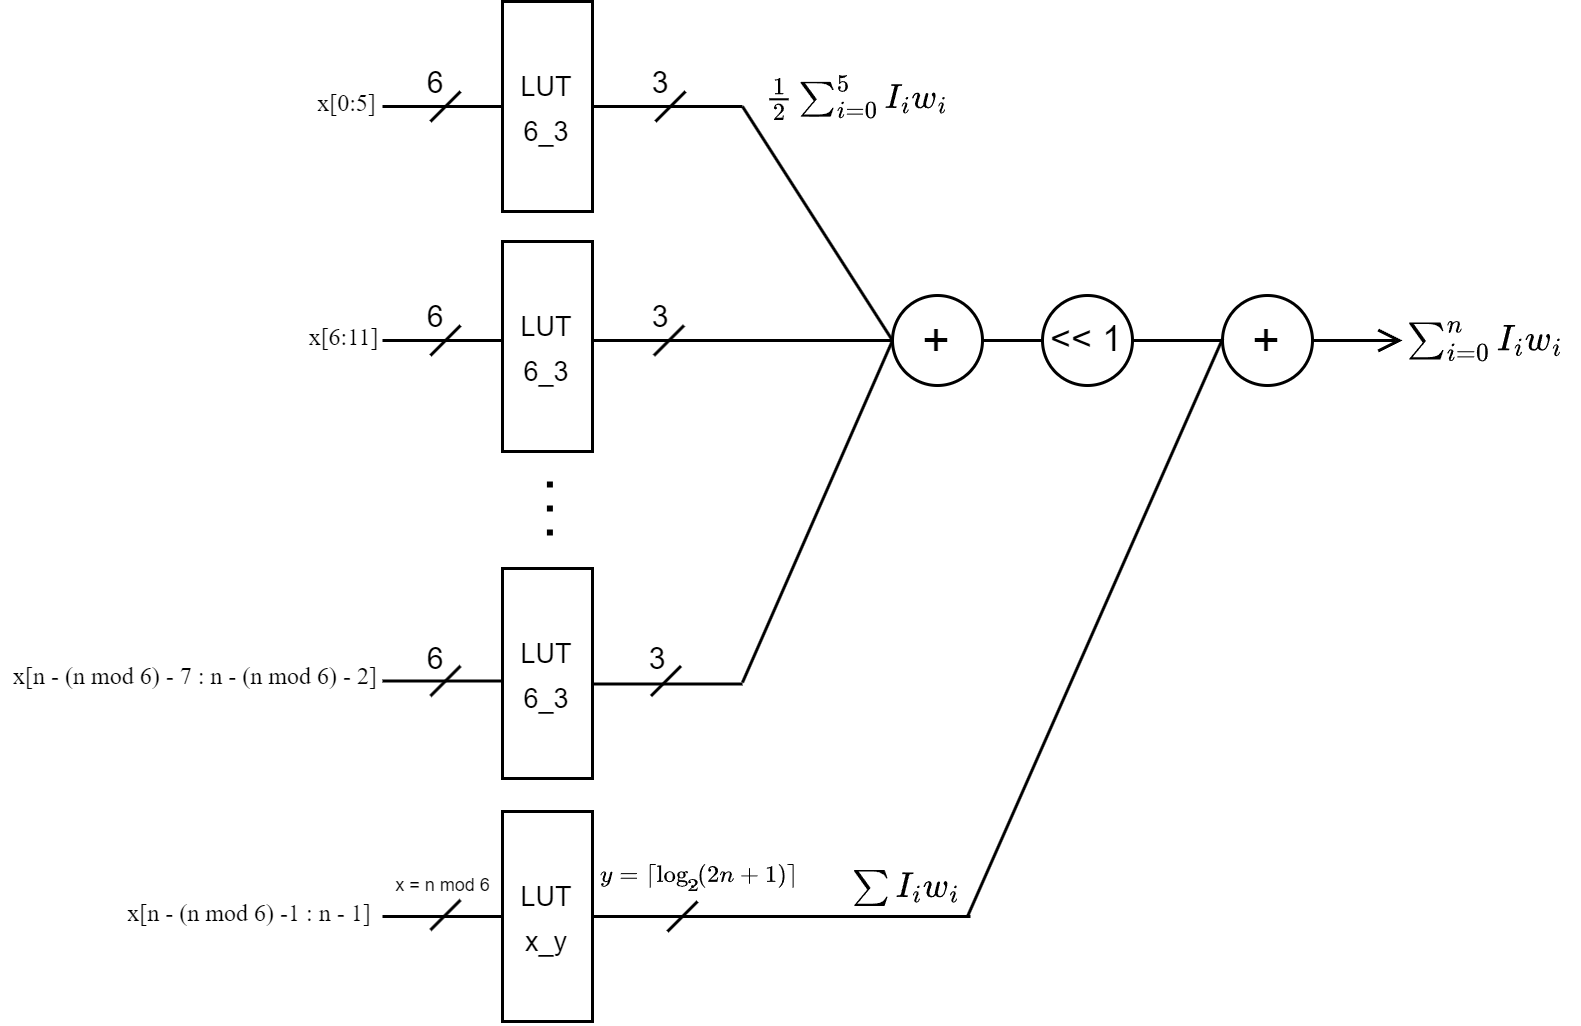

The diagram above was exported from draw.io. Its source (the exported page's mxGraphModel, read from the mxfile embedded in the PNG):
<mxGraphModel dx="562" dy="327" grid="1" gridSize="10" guides="1" tooltips="1" connect="1" arrows="1" fold="1" page="1" pageScale="1" pageWidth="827" pageHeight="1169" math="1" shadow="0">
  <root>
    <mxCell id="0" />
    <mxCell id="1" parent="0" />
    <mxCell id="x6zDmWg9pOaT2PleyvXY-9" value="" style="edgeStyle=orthogonalEdgeStyle;rounded=0;orthogonalLoop=1;jettySize=auto;html=1;fontSize=10;fontColor=#202124;endArrow=none;endFill=0;entryX=-0.01;entryY=0.111;entryDx=0;entryDy=0;entryPerimeter=0;" parent="1" source="x6zDmWg9pOaT2PleyvXY-2" target="x6zDmWg9pOaT2PleyvXY-8" edge="1">
      <mxGeometry relative="1" as="geometry" />
    </mxCell>
    <mxCell id="x6zDmWg9pOaT2PleyvXY-2" value="" style="verticalLabelPosition=bottom;shadow=0;dashed=0;align=center;html=1;verticalAlign=top;shape=mxgraph.electrical.logic_gates.logic_gate;operation=xor;negating=1;negSize=0.15;labelBackgroundColor=none;fontSize=6;fontColor=#202124;strokeColor=default;fillColor=default;" parent="1" vertex="1">
      <mxGeometry x="198" y="305" width="50" height="30" as="geometry" />
    </mxCell>
    <mxCell id="x6zDmWg9pOaT2PleyvXY-10" value="" style="edgeStyle=orthogonalEdgeStyle;rounded=0;orthogonalLoop=1;jettySize=auto;html=1;fontSize=10;fontColor=#202124;endArrow=none;endFill=0;" parent="1" source="x6zDmWg9pOaT2PleyvXY-3" edge="1">
      <mxGeometry relative="1" as="geometry">
        <mxPoint x="280" y="365" as="targetPoint" />
      </mxGeometry>
    </mxCell>
    <mxCell id="x6zDmWg9pOaT2PleyvXY-3" value="" style="verticalLabelPosition=bottom;shadow=0;dashed=0;align=center;html=1;verticalAlign=top;shape=mxgraph.electrical.logic_gates.logic_gate;operation=xor;negating=1;negSize=0.15;labelBackgroundColor=none;fontSize=6;fontColor=#202124;strokeColor=default;fillColor=default;" parent="1" vertex="1">
      <mxGeometry x="198" y="350" width="50" height="30" as="geometry" />
    </mxCell>
    <mxCell id="x6zDmWg9pOaT2PleyvXY-11" value="" style="edgeStyle=orthogonalEdgeStyle;rounded=0;orthogonalLoop=1;jettySize=auto;html=1;fontSize=10;fontColor=#202124;endArrow=none;endFill=0;entryX=0.004;entryY=0.918;entryDx=0;entryDy=0;entryPerimeter=0;" parent="1" source="x6zDmWg9pOaT2PleyvXY-4" target="x6zDmWg9pOaT2PleyvXY-8" edge="1">
      <mxGeometry relative="1" as="geometry">
        <mxPoint x="279" y="465" as="targetPoint" />
      </mxGeometry>
    </mxCell>
    <mxCell id="x6zDmWg9pOaT2PleyvXY-4" value="" style="verticalLabelPosition=bottom;shadow=0;dashed=0;align=center;html=1;verticalAlign=top;shape=mxgraph.electrical.logic_gates.logic_gate;operation=xor;negating=1;negSize=0.15;labelBackgroundColor=none;fontSize=6;fontColor=#202124;strokeColor=default;fillColor=default;" parent="1" vertex="1">
      <mxGeometry x="198" y="450" width="50" height="30" as="geometry" />
    </mxCell>
    <mxCell id="x6zDmWg9pOaT2PleyvXY-6" value="" style="endArrow=none;dashed=1;html=1;dashPattern=1 3;strokeWidth=2;rounded=0;fontSize=6;fontColor=#202124;" parent="1" edge="1">
      <mxGeometry width="50" height="50" relative="1" as="geometry">
        <mxPoint x="222.93" y="420" as="sourcePoint" />
        <mxPoint x="222.93" y="400" as="targetPoint" />
      </mxGeometry>
    </mxCell>
    <mxCell id="x6zDmWg9pOaT2PleyvXY-8" value="&lt;font style=&quot;font-size: 10px;&quot;&gt;POPCOUNT&lt;/font&gt;" style="rounded=0;whiteSpace=wrap;html=1;labelBackgroundColor=none;fontSize=6;fontColor=#202124;strokeColor=default;fillColor=default;horizontal=0;" parent="1" vertex="1">
      <mxGeometry x="280" y="300" width="30" height="180" as="geometry" />
    </mxCell>
    <mxCell id="x6zDmWg9pOaT2PleyvXY-12" value="&lt;font style=&quot;font-size: 8px;&quot;&gt;W&lt;sub&gt;1&lt;/sub&gt;&lt;/font&gt;" style="text;html=1;strokeColor=none;fillColor=none;align=center;verticalAlign=middle;whiteSpace=wrap;rounded=0;labelBackgroundColor=none;fontSize=8;fontColor=#202124;" parent="1" vertex="1">
      <mxGeometry x="178" y="319" width="20" height="20" as="geometry" />
    </mxCell>
    <mxCell id="x6zDmWg9pOaT2PleyvXY-13" value="&lt;font style=&quot;&quot;&gt;&lt;font style=&quot;font-size: 8px;&quot;&gt;W&lt;/font&gt;&lt;sub style=&quot;font-size: 8px;&quot;&gt;2&lt;/sub&gt;&lt;/font&gt;" style="text;html=1;strokeColor=none;fillColor=none;align=center;verticalAlign=middle;whiteSpace=wrap;rounded=0;labelBackgroundColor=none;fontSize=8;fontColor=#202124;" parent="1" vertex="1">
      <mxGeometry x="178" y="360" width="20" height="20" as="geometry" />
    </mxCell>
    <mxCell id="x6zDmWg9pOaT2PleyvXY-14" value="&lt;font style=&quot;font-size: 8px;&quot;&gt;W&lt;sub&gt;N&lt;/sub&gt;&lt;/font&gt;" style="text;html=1;strokeColor=none;fillColor=none;align=center;verticalAlign=middle;whiteSpace=wrap;rounded=0;labelBackgroundColor=none;fontSize=8;fontColor=#202124;" parent="1" vertex="1">
      <mxGeometry x="178" y="461" width="20" height="20" as="geometry" />
    </mxCell>
    <mxCell id="x6zDmWg9pOaT2PleyvXY-15" value="&lt;font style=&quot;font-size: 8px;&quot;&gt;x&lt;/font&gt;&lt;font style=&quot;font-size: 6.66667px;&quot;&gt;&lt;sub&gt;1&lt;/sub&gt;&lt;/font&gt;" style="text;html=1;strokeColor=none;fillColor=none;align=center;verticalAlign=middle;whiteSpace=wrap;rounded=0;labelBackgroundColor=none;fontSize=8;fontColor=#202124;" parent="1" vertex="1">
      <mxGeometry x="178" y="300" width="20" height="20" as="geometry" />
    </mxCell>
    <mxCell id="x6zDmWg9pOaT2PleyvXY-16" value="&lt;font style=&quot;font-size: 8px;&quot;&gt;x&lt;sub&gt;2&lt;/sub&gt;&lt;/font&gt;" style="text;html=1;strokeColor=none;fillColor=none;align=center;verticalAlign=middle;whiteSpace=wrap;rounded=0;labelBackgroundColor=none;fontSize=8;fontColor=#202124;" parent="1" vertex="1">
      <mxGeometry x="177" y="346" width="20" height="20" as="geometry" />
    </mxCell>
    <mxCell id="x6zDmWg9pOaT2PleyvXY-17" value="&lt;font style=&quot;font-size: 8px;&quot;&gt;x&lt;sub&gt;N&lt;/sub&gt;&lt;/font&gt;" style="text;html=1;strokeColor=none;fillColor=none;align=center;verticalAlign=middle;whiteSpace=wrap;rounded=0;labelBackgroundColor=none;fontSize=8;fontColor=#202124;" parent="1" vertex="1">
      <mxGeometry x="182" y="447" width="16" height="13" as="geometry" />
    </mxCell>
    <mxCell id="x6zDmWg9pOaT2PleyvXY-18" value="" style="endArrow=open;html=1;rounded=0;fontSize=8;fontColor=#202124;exitX=1;exitY=0.5;exitDx=0;exitDy=0;endFill=0;" parent="1" source="x6zDmWg9pOaT2PleyvXY-8" edge="1">
      <mxGeometry width="50" height="50" relative="1" as="geometry">
        <mxPoint x="210" y="430" as="sourcePoint" />
        <mxPoint x="380" y="390" as="targetPoint" />
      </mxGeometry>
    </mxCell>
    <mxCell id="x6zDmWg9pOaT2PleyvXY-19" value="" style="endArrow=none;html=1;rounded=0;fontSize=8;fontColor=#202124;" parent="1" edge="1">
      <mxGeometry width="50" height="50" relative="1" as="geometry">
        <mxPoint x="345" y="395" as="sourcePoint" />
        <mxPoint x="354" y="386" as="targetPoint" />
      </mxGeometry>
    </mxCell>
    <mxCell id="x6zDmWg9pOaT2PleyvXY-20" value="\(\lceil\log_2(2N+1)\rceil\)" style="text;html=1;strokeColor=none;fillColor=none;align=center;verticalAlign=middle;whiteSpace=wrap;rounded=0;labelBackgroundColor=none;fontSize=8;fontColor=#202124;" parent="1" vertex="1">
      <mxGeometry x="320" y="362" width="60" height="30" as="geometry" />
    </mxCell>
  </root>
</mxGraphModel>